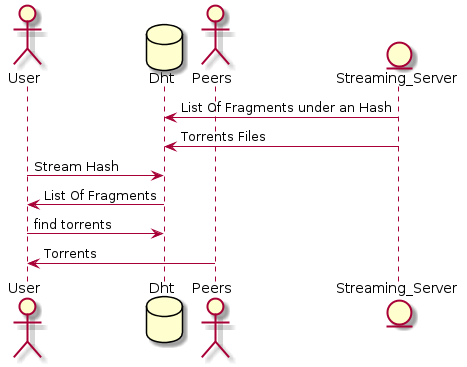

The diagram above was rendered by PlantUML. Its source (embedded in the PNG):
@startuml
actor User
database Dht
actor Peers
entity Streaming_Server
Streaming_Server -> Dht: List Of Fragments under an Hash
Streaming_Server -> Dht: Torrents Files
User -> Dht : Stream Hash
Dht -> User : List Of Fragments
User-> Dht : find torrents
Peers -> User: Torrents
@enduml